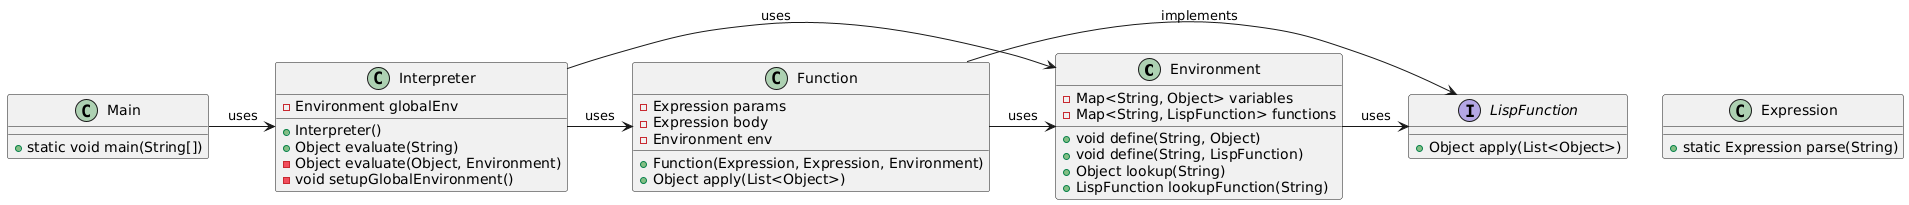

The diagram above was rendered by PlantUML. Its source (embedded in the PNG):
@startuml
class Environment {
    - Map<String, Object> variables
    - Map<String, LispFunction> functions
    + void define(String, Object)
    + void define(String, LispFunction)
    + Object lookup(String)
    + LispFunction lookupFunction(String)
}

class Expression {
    + static Expression parse(String)
}

class Function {
    - Expression params
    - Expression body
    - Environment env
    + Function(Expression, Expression, Environment)
    + Object apply(List<Object>)
}

class Interpreter {
    - Environment globalEnv
    + Interpreter()
    + Object evaluate(String)
    - Object evaluate(Object, Environment)
    - void setupGlobalEnvironment()
}

interface LispFunction {
    + Object apply(List<Object>)
}

class Main {
    + static void main(String[])
}

Environment -> LispFunction : uses
Function -> LispFunction : implements
Interpreter -> Environment : uses
Interpreter -> Function : uses
Function -> Environment : uses
Main -> Interpreter : uses
@enduml